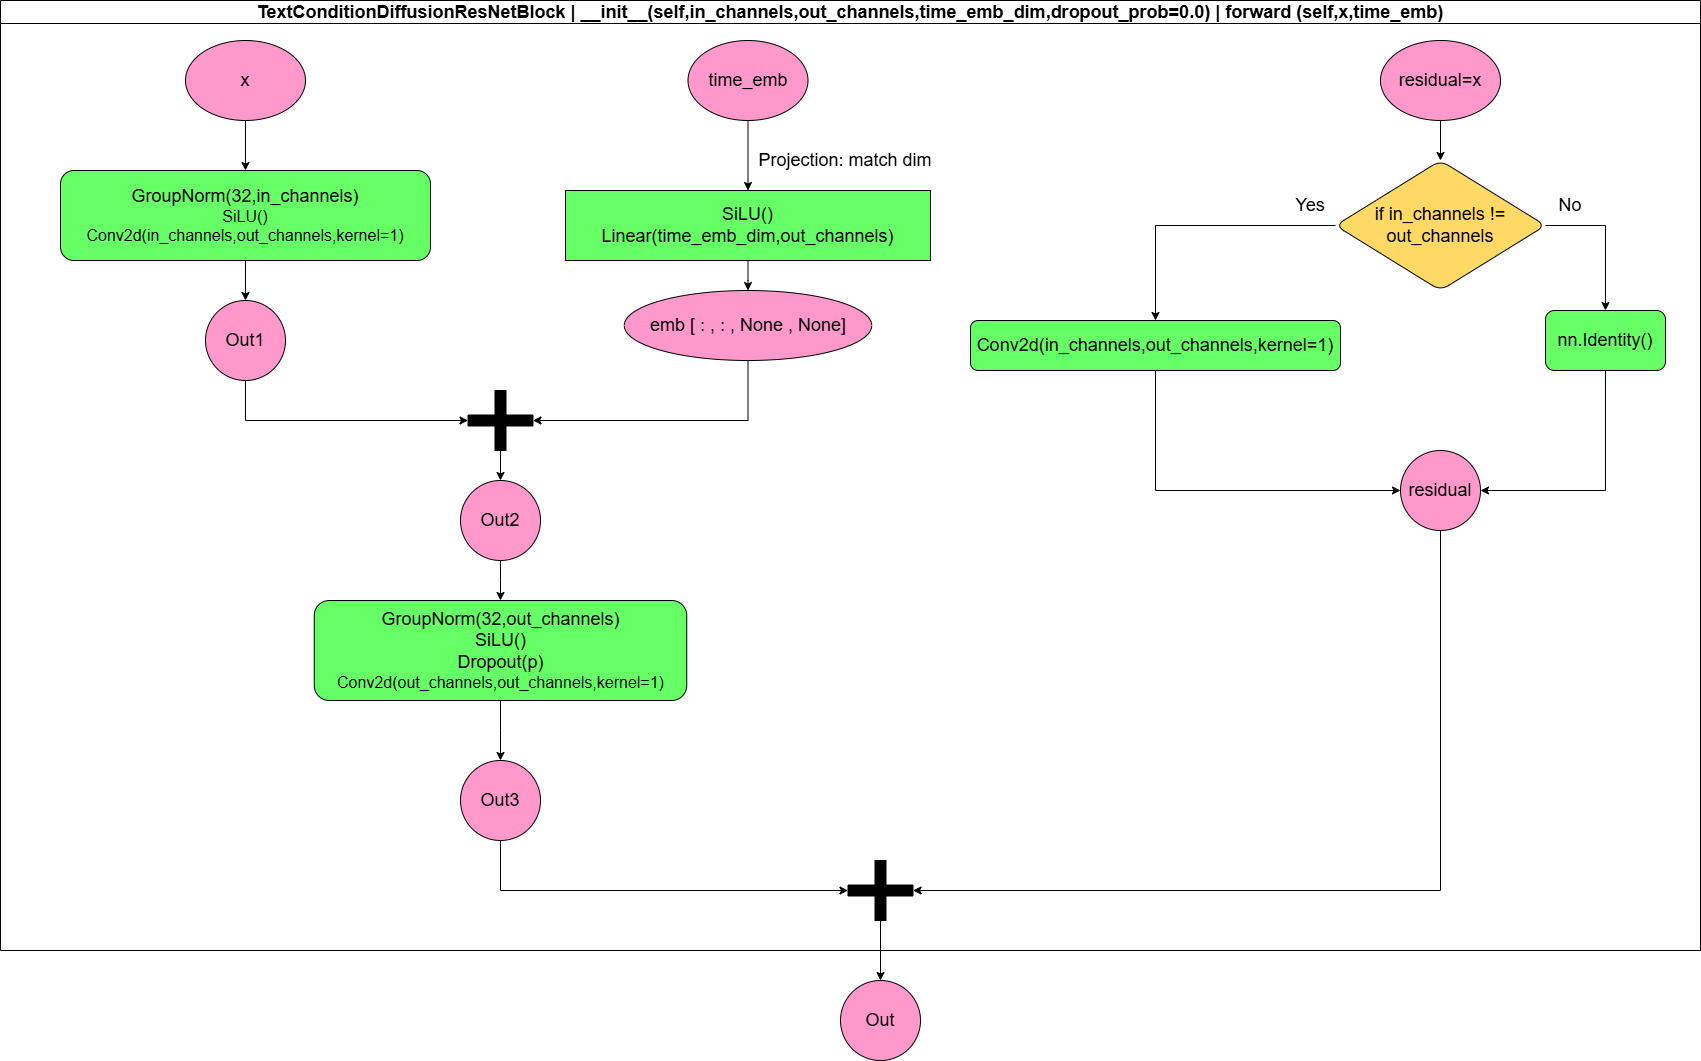

The diagram above was exported from draw.io. Its source (the exported page's mxGraphModel, read from the mxfile embedded in the PNG):
<mxGraphModel dx="1737" dy="1043" grid="1" gridSize="10" guides="1" tooltips="1" connect="1" arrows="1" fold="1" page="1" pageScale="1" pageWidth="827" pageHeight="1169" math="1" shadow="0">
  <root>
    <mxCell id="0" />
    <mxCell id="1" parent="0" />
    <mxCell id="6hsyfVA56gxxK_yAyEHJ-1" value="&lt;font style=&quot;font-size: 18px;&quot;&gt;TextConditionDiffusionResNetBlock | __init__(self,in_channels,out_channels,time_emb_dim,dropout_prob=0.0) | forward (self,x,time_emb)&lt;/font&gt;" style="swimlane;whiteSpace=wrap;html=1;" parent="1" vertex="1">
      <mxGeometry x="330" y="250" width="1700" height="950" as="geometry" />
    </mxCell>
    <mxCell id="OZIPc84voVGlPWVyHRCe-3" value="" style="edgeStyle=orthogonalEdgeStyle;rounded=0;orthogonalLoop=1;jettySize=auto;html=1;" parent="6hsyfVA56gxxK_yAyEHJ-1" source="M0kR73hmOI-Upru6zrPA-2" target="M0kR73hmOI-Upru6zrPA-21" edge="1">
      <mxGeometry relative="1" as="geometry" />
    </mxCell>
    <mxCell id="M0kR73hmOI-Upru6zrPA-2" value="&lt;div style=&quot;&quot;&gt;&lt;span style=&quot;background-color: transparent; color: light-dark(rgb(0, 0, 0), rgb(255, 255, 255));&quot;&gt;&lt;font style=&quot;font-size: 18px;&quot;&gt;GroupNorm(32,in_channels)&lt;/font&gt;&lt;/span&gt;&lt;/div&gt;&lt;div style=&quot;&quot;&gt;&lt;font size=&quot;3&quot;&gt;SiLU()&lt;/font&gt;&lt;/div&gt;&lt;div style=&quot;&quot;&gt;&lt;font size=&quot;3&quot;&gt;Conv2d(in_channels,out_channels,kernel=1)&lt;/font&gt;&lt;/div&gt;" style="rounded=1;whiteSpace=wrap;html=1;align=center;fillColor=#66FF66;" parent="6hsyfVA56gxxK_yAyEHJ-1" vertex="1">
      <mxGeometry x="60" y="170" width="370" height="90" as="geometry" />
    </mxCell>
    <mxCell id="M0kR73hmOI-Upru6zrPA-5" value="" style="edgeStyle=orthogonalEdgeStyle;rounded=0;orthogonalLoop=1;jettySize=auto;html=1;" parent="6hsyfVA56gxxK_yAyEHJ-1" source="M0kR73hmOI-Upru6zrPA-6" target="M0kR73hmOI-Upru6zrPA-10" edge="1">
      <mxGeometry relative="1" as="geometry" />
    </mxCell>
    <mxCell id="M0kR73hmOI-Upru6zrPA-6" value="&lt;font style=&quot;font-size: 18px;&quot;&gt;residual=x&lt;/font&gt;" style="ellipse;whiteSpace=wrap;html=1;fillColor=#FF99CC;" parent="6hsyfVA56gxxK_yAyEHJ-1" vertex="1">
      <mxGeometry x="1380" y="40" width="120" height="80" as="geometry" />
    </mxCell>
    <mxCell id="M0kR73hmOI-Upru6zrPA-7" value="" style="edgeStyle=orthogonalEdgeStyle;rounded=0;orthogonalLoop=1;jettySize=auto;html=1;" parent="6hsyfVA56gxxK_yAyEHJ-1" source="M0kR73hmOI-Upru6zrPA-23" target="M0kR73hmOI-Upru6zrPA-2" edge="1">
      <mxGeometry relative="1" as="geometry">
        <mxPoint x="246.25" y="90" as="sourcePoint" />
      </mxGeometry>
    </mxCell>
    <mxCell id="M0kR73hmOI-Upru6zrPA-8" style="edgeStyle=orthogonalEdgeStyle;rounded=0;orthogonalLoop=1;jettySize=auto;html=1;entryX=0.5;entryY=0;entryDx=0;entryDy=0;" parent="6hsyfVA56gxxK_yAyEHJ-1" source="M0kR73hmOI-Upru6zrPA-10" target="M0kR73hmOI-Upru6zrPA-12" edge="1">
      <mxGeometry relative="1" as="geometry">
        <Array as="points">
          <mxPoint x="1155" y="225" />
        </Array>
      </mxGeometry>
    </mxCell>
    <mxCell id="M0kR73hmOI-Upru6zrPA-9" style="edgeStyle=orthogonalEdgeStyle;rounded=0;orthogonalLoop=1;jettySize=auto;html=1;entryX=0.5;entryY=0;entryDx=0;entryDy=0;" parent="6hsyfVA56gxxK_yAyEHJ-1" source="M0kR73hmOI-Upru6zrPA-10" target="M0kR73hmOI-Upru6zrPA-15" edge="1">
      <mxGeometry relative="1" as="geometry">
        <Array as="points">
          <mxPoint x="1605" y="225" />
        </Array>
      </mxGeometry>
    </mxCell>
    <mxCell id="M0kR73hmOI-Upru6zrPA-10" value="&lt;font style=&quot;font-size: 18px;&quot;&gt;if in_channels != out_channels&lt;/font&gt;" style="rhombus;whiteSpace=wrap;html=1;rounded=1;fillColor=#FFD966;" parent="6hsyfVA56gxxK_yAyEHJ-1" vertex="1">
      <mxGeometry x="1335" y="160" width="210" height="130" as="geometry" />
    </mxCell>
    <mxCell id="M0kR73hmOI-Upru6zrPA-11" style="edgeStyle=orthogonalEdgeStyle;rounded=0;orthogonalLoop=1;jettySize=auto;html=1;entryX=0;entryY=0.5;entryDx=0;entryDy=0;" parent="6hsyfVA56gxxK_yAyEHJ-1" source="M0kR73hmOI-Upru6zrPA-12" target="M0kR73hmOI-Upru6zrPA-17" edge="1">
      <mxGeometry relative="1" as="geometry">
        <Array as="points">
          <mxPoint x="1155" y="490" />
        </Array>
      </mxGeometry>
    </mxCell>
    <mxCell id="M0kR73hmOI-Upru6zrPA-12" value="&lt;font style=&quot;font-size: 18px;&quot;&gt;Conv2d(in_channels,out_channels,kernel=1)&lt;/font&gt;" style="whiteSpace=wrap;html=1;rounded=1;fillColor=#66FF66;" parent="6hsyfVA56gxxK_yAyEHJ-1" vertex="1">
      <mxGeometry x="970" y="320" width="370" height="50" as="geometry" />
    </mxCell>
    <mxCell id="M0kR73hmOI-Upru6zrPA-13" value="&lt;font style=&quot;font-size: 18px;&quot;&gt;Yes&lt;/font&gt;" style="text;html=1;whiteSpace=wrap;strokeColor=none;fillColor=none;align=center;verticalAlign=middle;rounded=0;" parent="6hsyfVA56gxxK_yAyEHJ-1" vertex="1">
      <mxGeometry x="1280" y="190" width="60" height="30" as="geometry" />
    </mxCell>
    <mxCell id="M0kR73hmOI-Upru6zrPA-14" style="edgeStyle=orthogonalEdgeStyle;rounded=0;orthogonalLoop=1;jettySize=auto;html=1;entryX=1;entryY=0.5;entryDx=0;entryDy=0;" parent="6hsyfVA56gxxK_yAyEHJ-1" source="M0kR73hmOI-Upru6zrPA-15" target="M0kR73hmOI-Upru6zrPA-17" edge="1">
      <mxGeometry relative="1" as="geometry">
        <Array as="points">
          <mxPoint x="1605" y="490" />
        </Array>
      </mxGeometry>
    </mxCell>
    <mxCell id="M0kR73hmOI-Upru6zrPA-15" value="&lt;font style=&quot;font-size: 18px;&quot;&gt;nn.Identity()&lt;/font&gt;" style="rounded=1;whiteSpace=wrap;html=1;fillColor=#66FF66;" parent="6hsyfVA56gxxK_yAyEHJ-1" vertex="1">
      <mxGeometry x="1545" y="310" width="120" height="60" as="geometry" />
    </mxCell>
    <mxCell id="M0kR73hmOI-Upru6zrPA-16" value="&lt;font style=&quot;font-size: 18px;&quot;&gt;No&lt;/font&gt;" style="text;html=1;whiteSpace=wrap;strokeColor=none;fillColor=none;align=center;verticalAlign=middle;rounded=0;" parent="6hsyfVA56gxxK_yAyEHJ-1" vertex="1">
      <mxGeometry x="1540" y="190" width="60" height="30" as="geometry" />
    </mxCell>
    <mxCell id="M0kR73hmOI-Upru6zrPA-17" value="&lt;font style=&quot;font-size: 18px;&quot;&gt;residual&lt;/font&gt;" style="ellipse;whiteSpace=wrap;html=1;aspect=fixed;fillColor=#FF99CC;" parent="6hsyfVA56gxxK_yAyEHJ-1" vertex="1">
      <mxGeometry x="1400" y="450" width="80" height="80" as="geometry" />
    </mxCell>
    <mxCell id="M0kR73hmOI-Upru6zrPA-21" value="&lt;font style=&quot;font-size: 18px;&quot;&gt;Out1&lt;/font&gt;" style="ellipse;whiteSpace=wrap;html=1;fillColor=#FF99CC;rounded=1;" parent="6hsyfVA56gxxK_yAyEHJ-1" vertex="1">
      <mxGeometry x="205" y="300" width="80" height="80" as="geometry" />
    </mxCell>
    <mxCell id="M0kR73hmOI-Upru6zrPA-23" value="&lt;font style=&quot;font-size: 18px;&quot;&gt;x&lt;/font&gt;" style="ellipse;whiteSpace=wrap;html=1;fillColor=#FF99CC;" parent="6hsyfVA56gxxK_yAyEHJ-1" vertex="1">
      <mxGeometry x="185" y="40" width="120" height="80" as="geometry" />
    </mxCell>
    <mxCell id="7jUfJOMZ2PyjqVS5E_Jx-3" value="" style="edgeStyle=orthogonalEdgeStyle;rounded=0;orthogonalLoop=1;jettySize=auto;html=1;" parent="6hsyfVA56gxxK_yAyEHJ-1" source="7jUfJOMZ2PyjqVS5E_Jx-1" target="7jUfJOMZ2PyjqVS5E_Jx-2" edge="1">
      <mxGeometry relative="1" as="geometry" />
    </mxCell>
    <mxCell id="7jUfJOMZ2PyjqVS5E_Jx-1" value="&lt;font style=&quot;font-size: 18px;&quot;&gt;time_emb&lt;/font&gt;" style="ellipse;whiteSpace=wrap;html=1;fillColor=#FF99CC;" parent="6hsyfVA56gxxK_yAyEHJ-1" vertex="1">
      <mxGeometry x="687.5" y="40" width="120" height="80" as="geometry" />
    </mxCell>
    <mxCell id="7jUfJOMZ2PyjqVS5E_Jx-8" value="" style="edgeStyle=orthogonalEdgeStyle;rounded=0;orthogonalLoop=1;jettySize=auto;html=1;" parent="6hsyfVA56gxxK_yAyEHJ-1" source="7jUfJOMZ2PyjqVS5E_Jx-2" target="7jUfJOMZ2PyjqVS5E_Jx-7" edge="1">
      <mxGeometry relative="1" as="geometry" />
    </mxCell>
    <mxCell id="7jUfJOMZ2PyjqVS5E_Jx-2" value="&lt;div&gt;&lt;font style=&quot;font-size: 18px;&quot;&gt;SiLU()&lt;/font&gt;&lt;/div&gt;&lt;font style=&quot;font-size: 18px;&quot;&gt;Linear(time_emb_dim,out_channels)&lt;/font&gt;" style="whiteSpace=wrap;html=1;fillColor=#66FF66;" parent="6hsyfVA56gxxK_yAyEHJ-1" vertex="1">
      <mxGeometry x="565" y="190" width="365" height="70" as="geometry" />
    </mxCell>
    <mxCell id="7jUfJOMZ2PyjqVS5E_Jx-4" value="&lt;font style=&quot;font-size: 18px;&quot;&gt;Projection: match dim&lt;/font&gt;" style="text;html=1;whiteSpace=wrap;strokeColor=none;fillColor=none;align=center;verticalAlign=middle;rounded=0;" parent="6hsyfVA56gxxK_yAyEHJ-1" vertex="1">
      <mxGeometry x="750" y="150" width="190" height="20" as="geometry" />
    </mxCell>
    <mxCell id="7jUfJOMZ2PyjqVS5E_Jx-7" value="&lt;font style=&quot;font-size: 18px;&quot;&gt;emb [ : , : , None , None]&lt;/font&gt;" style="ellipse;whiteSpace=wrap;html=1;fillColor=#FF99CC;" parent="6hsyfVA56gxxK_yAyEHJ-1" vertex="1">
      <mxGeometry x="623.75" y="290" width="247.5" height="70" as="geometry" />
    </mxCell>
    <mxCell id="0Ua_k0rXRJICbZP2Bsd9-5" value="" style="edgeStyle=orthogonalEdgeStyle;rounded=0;orthogonalLoop=1;jettySize=auto;html=1;" parent="6hsyfVA56gxxK_yAyEHJ-1" source="0Ua_k0rXRJICbZP2Bsd9-1" target="0Ua_k0rXRJICbZP2Bsd9-4" edge="1">
      <mxGeometry relative="1" as="geometry" />
    </mxCell>
    <mxCell id="0Ua_k0rXRJICbZP2Bsd9-1" value="" style="shape=cross;whiteSpace=wrap;html=1;size=0.1833328247070161;fillColor=#000000;" parent="6hsyfVA56gxxK_yAyEHJ-1" vertex="1">
      <mxGeometry x="467.5" y="390" width="65" height="60" as="geometry" />
    </mxCell>
    <mxCell id="0Ua_k0rXRJICbZP2Bsd9-2" style="edgeStyle=orthogonalEdgeStyle;rounded=0;orthogonalLoop=1;jettySize=auto;html=1;entryX=0;entryY=0.5;entryDx=0;entryDy=0;entryPerimeter=0;" parent="6hsyfVA56gxxK_yAyEHJ-1" source="M0kR73hmOI-Upru6zrPA-21" target="0Ua_k0rXRJICbZP2Bsd9-1" edge="1">
      <mxGeometry relative="1" as="geometry">
        <Array as="points">
          <mxPoint x="245" y="420" />
        </Array>
      </mxGeometry>
    </mxCell>
    <mxCell id="0Ua_k0rXRJICbZP2Bsd9-3" style="edgeStyle=orthogonalEdgeStyle;rounded=0;orthogonalLoop=1;jettySize=auto;html=1;entryX=1;entryY=0.5;entryDx=0;entryDy=0;entryPerimeter=0;" parent="6hsyfVA56gxxK_yAyEHJ-1" source="7jUfJOMZ2PyjqVS5E_Jx-7" target="0Ua_k0rXRJICbZP2Bsd9-1" edge="1">
      <mxGeometry relative="1" as="geometry">
        <Array as="points">
          <mxPoint x="748" y="420" />
        </Array>
      </mxGeometry>
    </mxCell>
    <mxCell id="OZIPc84voVGlPWVyHRCe-4" value="" style="edgeStyle=orthogonalEdgeStyle;rounded=0;orthogonalLoop=1;jettySize=auto;html=1;" parent="6hsyfVA56gxxK_yAyEHJ-1" source="0Ua_k0rXRJICbZP2Bsd9-4" target="OZIPc84voVGlPWVyHRCe-2" edge="1">
      <mxGeometry relative="1" as="geometry" />
    </mxCell>
    <mxCell id="0Ua_k0rXRJICbZP2Bsd9-4" value="&lt;font style=&quot;font-size: 18px;&quot;&gt;Out2&lt;/font&gt;" style="ellipse;whiteSpace=wrap;html=1;fillColor=#FF99CC;" parent="6hsyfVA56gxxK_yAyEHJ-1" vertex="1">
      <mxGeometry x="460" y="480" width="80" height="80" as="geometry" />
    </mxCell>
    <mxCell id="OZIPc84voVGlPWVyHRCe-7" value="" style="edgeStyle=orthogonalEdgeStyle;rounded=0;orthogonalLoop=1;jettySize=auto;html=1;" parent="6hsyfVA56gxxK_yAyEHJ-1" source="OZIPc84voVGlPWVyHRCe-2" target="OZIPc84voVGlPWVyHRCe-6" edge="1">
      <mxGeometry relative="1" as="geometry" />
    </mxCell>
    <mxCell id="OZIPc84voVGlPWVyHRCe-2" value="&lt;div style=&quot;&quot;&gt;&lt;span style=&quot;background-color: transparent; color: light-dark(rgb(0, 0, 0), rgb(255, 255, 255));&quot;&gt;&lt;font style=&quot;font-size: 18px;&quot;&gt;GroupNorm(32,out_channels)&lt;/font&gt;&lt;/span&gt;&lt;/div&gt;&lt;div style=&quot;&quot;&gt;&lt;font style=&quot;font-size: 18px;&quot;&gt;SiLU()&lt;/font&gt;&lt;/div&gt;&lt;div style=&quot;&quot;&gt;&lt;font style=&quot;font-size: 18px;&quot;&gt;Dropout(p)&lt;/font&gt;&lt;/div&gt;&lt;div style=&quot;&quot;&gt;&lt;font size=&quot;3&quot;&gt;Conv2d(out_channels,out_channels,kernel=1)&lt;/font&gt;&lt;/div&gt;" style="rounded=1;whiteSpace=wrap;html=1;align=center;fillColor=#66FF66;" parent="6hsyfVA56gxxK_yAyEHJ-1" vertex="1">
      <mxGeometry x="313.75" y="600" width="372.5" height="100" as="geometry" />
    </mxCell>
    <mxCell id="OZIPc84voVGlPWVyHRCe-6" value="&lt;font style=&quot;font-size: 18px;&quot;&gt;Out3&lt;/font&gt;" style="ellipse;whiteSpace=wrap;html=1;fillColor=#FF99CC;" parent="6hsyfVA56gxxK_yAyEHJ-1" vertex="1">
      <mxGeometry x="460" y="760" width="80" height="80" as="geometry" />
    </mxCell>
    <mxCell id="0Ua_k0rXRJICbZP2Bsd9-9" value="" style="shape=cross;whiteSpace=wrap;html=1;size=0.1833328247070161;fillColor=#000000;" parent="6hsyfVA56gxxK_yAyEHJ-1" vertex="1">
      <mxGeometry x="847.5" y="860" width="65" height="60" as="geometry" />
    </mxCell>
    <mxCell id="0Ua_k0rXRJICbZP2Bsd9-12" style="edgeStyle=orthogonalEdgeStyle;rounded=0;orthogonalLoop=1;jettySize=auto;html=1;entryX=1;entryY=0.5;entryDx=0;entryDy=0;entryPerimeter=0;" parent="6hsyfVA56gxxK_yAyEHJ-1" source="M0kR73hmOI-Upru6zrPA-17" target="0Ua_k0rXRJICbZP2Bsd9-9" edge="1">
      <mxGeometry relative="1" as="geometry">
        <Array as="points">
          <mxPoint x="1440" y="890" />
        </Array>
      </mxGeometry>
    </mxCell>
    <mxCell id="OZIPc84voVGlPWVyHRCe-8" style="edgeStyle=orthogonalEdgeStyle;rounded=0;orthogonalLoop=1;jettySize=auto;html=1;entryX=0;entryY=0.5;entryDx=0;entryDy=0;entryPerimeter=0;" parent="6hsyfVA56gxxK_yAyEHJ-1" source="OZIPc84voVGlPWVyHRCe-6" target="0Ua_k0rXRJICbZP2Bsd9-9" edge="1">
      <mxGeometry relative="1" as="geometry">
        <Array as="points">
          <mxPoint x="500" y="890" />
        </Array>
      </mxGeometry>
    </mxCell>
    <mxCell id="0Ua_k0rXRJICbZP2Bsd9-13" value="&lt;font style=&quot;font-size: 18px;&quot;&gt;Out&lt;/font&gt;" style="ellipse;whiteSpace=wrap;html=1;fillColor=#FF99CC;" parent="1" vertex="1">
      <mxGeometry x="1170" y="1230" width="80" height="80" as="geometry" />
    </mxCell>
    <mxCell id="0Ua_k0rXRJICbZP2Bsd9-14" value="" style="edgeStyle=orthogonalEdgeStyle;rounded=0;orthogonalLoop=1;jettySize=auto;html=1;" parent="1" source="0Ua_k0rXRJICbZP2Bsd9-9" target="0Ua_k0rXRJICbZP2Bsd9-13" edge="1">
      <mxGeometry relative="1" as="geometry" />
    </mxCell>
  </root>
</mxGraphModel>